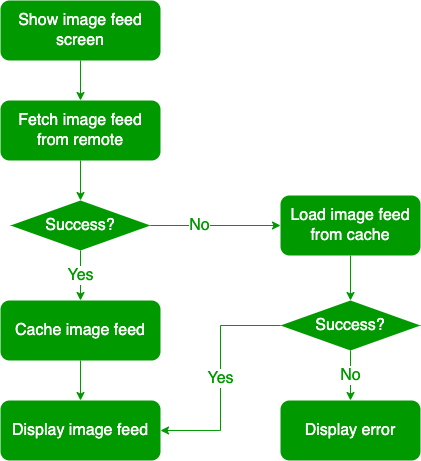

The diagram above was exported from draw.io. Its source (the exported page's mxGraphModel, read from the mxfile embedded in the PNG):
<mxGraphModel dx="1248" dy="751" grid="1" gridSize="10" guides="1" tooltips="1" connect="1" arrows="1" fold="1" page="1" pageScale="1" pageWidth="850" pageHeight="1100" math="0" shadow="0">
  <root>
    <mxCell id="0" />
    <mxCell id="1" parent="0" />
    <mxCell id="2" style="edgeStyle=orthogonalEdgeStyle;rounded=1;orthogonalLoop=1;jettySize=auto;html=1;exitX=0.5;exitY=1;exitDx=0;exitDy=0;entryX=0.5;entryY=0;entryDx=0;entryDy=0;strokeColor=none;fontSize=16;fillColor=#009900;fontColor=#FFFFFF;" edge="1" source="4" target="7" parent="1">
      <mxGeometry relative="1" as="geometry" />
    </mxCell>
    <mxCell id="3" style="edgeStyle=orthogonalEdgeStyle;rounded=0;orthogonalLoop=1;jettySize=auto;html=1;exitX=0.5;exitY=1;exitDx=0;exitDy=0;entryX=0.5;entryY=0;entryDx=0;entryDy=0;fontColor=#FFFFFF;strokeColor=#009900;fontSize=16;" edge="1" source="4" target="7" parent="1">
      <mxGeometry relative="1" as="geometry" />
    </mxCell>
    <mxCell id="4" value="Show image feed screen" style="rounded=1;whiteSpace=wrap;html=1;fillColor=#009900;fontColor=#FFFFFF;strokeColor=none;fontSize=16;" vertex="1" parent="1">
      <mxGeometry x="1040" y="360" width="160" height="60" as="geometry" />
    </mxCell>
    <mxCell id="5" style="edgeStyle=orthogonalEdgeStyle;rounded=1;orthogonalLoop=1;jettySize=auto;html=1;exitX=0.5;exitY=1;exitDx=0;exitDy=0;entryX=0.5;entryY=0;entryDx=0;entryDy=0;strokeColor=none;fontSize=16;fillColor=#009900;fontColor=#FFFFFF;" edge="1" source="7" target="8" parent="1">
      <mxGeometry relative="1" as="geometry" />
    </mxCell>
    <mxCell id="6" style="edgeStyle=orthogonalEdgeStyle;rounded=0;orthogonalLoop=1;jettySize=auto;html=1;exitX=0.5;exitY=1;exitDx=0;exitDy=0;entryX=0.5;entryY=0;entryDx=0;entryDy=0;fontColor=#FFFFFF;strokeColor=#009900;fontSize=16;" edge="1" source="7" target="11" parent="1">
      <mxGeometry relative="1" as="geometry" />
    </mxCell>
    <mxCell id="7" value="Fetch image feed from remote" style="rounded=1;whiteSpace=wrap;html=1;fillColor=#009900;strokeColor=none;fontColor=#FFFFFF;fontSize=16;" vertex="1" parent="1">
      <mxGeometry x="1040" y="460" width="160" height="60" as="geometry" />
    </mxCell>
    <mxCell id="8" value="Display image feed" style="rounded=1;whiteSpace=wrap;html=1;fillColor=#009900;strokeColor=none;fontColor=#FFFFFF;fontSize=16;" vertex="1" parent="1">
      <mxGeometry x="1040" y="760" width="160" height="60" as="geometry" />
    </mxCell>
    <mxCell id="9" value="Yes" style="edgeStyle=orthogonalEdgeStyle;rounded=0;orthogonalLoop=1;jettySize=auto;html=1;exitX=0.5;exitY=1;exitDx=0;exitDy=0;entryX=0.5;entryY=0;entryDx=0;entryDy=0;fontColor=#009900;strokeColor=#009900;fontSize=16;" edge="1" source="11" target="15" parent="1">
      <mxGeometry relative="1" as="geometry" />
    </mxCell>
    <mxCell id="10" value="&lt;font color=&quot;#009900&quot; style=&quot;font-size: 16px;&quot;&gt;No&lt;/font&gt;" style="edgeStyle=orthogonalEdgeStyle;rounded=0;orthogonalLoop=1;jettySize=auto;html=1;exitX=1;exitY=0.5;exitDx=0;exitDy=0;entryX=0;entryY=0.5;entryDx=0;entryDy=0;fontColor=#FFFFFF;strokeColor=#009900;fontSize=16;" edge="1" source="11" target="13" parent="1">
      <mxGeometry x="-0.234" relative="1" as="geometry">
        <mxPoint as="offset" />
      </mxGeometry>
    </mxCell>
    <mxCell id="11" value="Success?" style="rhombus;whiteSpace=wrap;html=1;fontColor=#FFFFFF;fillColor=#009900;strokeColor=none;fontSize=16;" vertex="1" parent="1">
      <mxGeometry x="1050" y="560" width="140" height="50" as="geometry" />
    </mxCell>
    <mxCell id="12" style="edgeStyle=orthogonalEdgeStyle;rounded=0;orthogonalLoop=1;jettySize=auto;html=1;exitX=0.5;exitY=1;exitDx=0;exitDy=0;entryX=0.5;entryY=0;entryDx=0;entryDy=0;fontSize=16;strokeColor=#009900;fontColor=#FFFFFF;" edge="1" source="13" target="18" parent="1">
      <mxGeometry relative="1" as="geometry" />
    </mxCell>
    <mxCell id="13" value="Load image feed from cache" style="rounded=1;whiteSpace=wrap;html=1;fillColor=#009900;strokeColor=none;fontColor=#FFFFFF;fontSize=16;" vertex="1" parent="1">
      <mxGeometry x="1320" y="555" width="140" height="60" as="geometry" />
    </mxCell>
    <mxCell id="14" style="edgeStyle=orthogonalEdgeStyle;rounded=0;orthogonalLoop=1;jettySize=auto;html=1;exitX=0.5;exitY=1;exitDx=0;exitDy=0;entryX=0.5;entryY=0;entryDx=0;entryDy=0;fontColor=#FFFFFF;strokeColor=#009900;fontSize=16;" edge="1" source="15" target="8" parent="1">
      <mxGeometry relative="1" as="geometry" />
    </mxCell>
    <mxCell id="15" value="Cache image feed" style="rounded=1;whiteSpace=wrap;html=1;fillColor=#009900;strokeColor=none;fontColor=#FFFFFF;fontSize=16;" vertex="1" parent="1">
      <mxGeometry x="1040" y="660" width="160" height="60" as="geometry" />
    </mxCell>
    <mxCell id="16" value="Yes" style="edgeStyle=orthogonalEdgeStyle;rounded=0;orthogonalLoop=1;jettySize=auto;html=1;exitX=0;exitY=0.5;exitDx=0;exitDy=0;entryX=1;entryY=0.5;entryDx=0;entryDy=0;fontSize=16;strokeColor=#009900;fontColor=#009900;" edge="1" source="18" target="8" parent="1">
      <mxGeometry relative="1" as="geometry" />
    </mxCell>
    <mxCell id="17" value="&lt;font color=&quot;#009900&quot;&gt;No&lt;/font&gt;" style="edgeStyle=orthogonalEdgeStyle;rounded=0;orthogonalLoop=1;jettySize=auto;html=1;exitX=0.5;exitY=1;exitDx=0;exitDy=0;entryX=0.5;entryY=0;entryDx=0;entryDy=0;fontSize=16;fontColor=#FFFFFF;strokeColor=#009900;" edge="1" source="18" target="19" parent="1">
      <mxGeometry relative="1" as="geometry" />
    </mxCell>
    <mxCell id="18" value="Success?" style="rhombus;whiteSpace=wrap;html=1;fontColor=#FFFFFF;fillColor=#009900;strokeColor=none;fontSize=16;" vertex="1" parent="1">
      <mxGeometry x="1320" y="660" width="140" height="50" as="geometry" />
    </mxCell>
    <mxCell id="19" value="Display error" style="rounded=1;whiteSpace=wrap;html=1;fillColor=#009900;strokeColor=none;fontColor=#FFFFFF;fontSize=16;" vertex="1" parent="1">
      <mxGeometry x="1320" y="760" width="140" height="60" as="geometry" />
    </mxCell>
  </root>
</mxGraphModel>